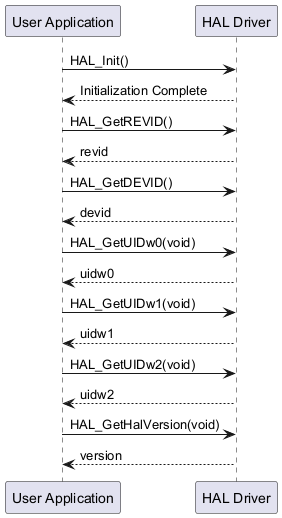

The diagram above was rendered by PlantUML. Its source (embedded in the PNG):
@startuml
participant "User Application" as UA
participant "HAL Driver" as HAL1

UA -> HAL1 : HAL_Init()
HAL1 --> UA : Initialization Complete

UA -> HAL1 : HAL_GetREVID()
HAL1 --> UA : revid
UA -> HAL1 : HAL_GetDEVID()
HAL1 --> UA : devid
UA -> HAL1 : HAL_GetUIDw0(void)
HAL1 --> UA : uidw0
UA -> HAL1 : HAL_GetUIDw1(void)
HAL1 --> UA : uidw1
UA -> HAL1 : HAL_GetUIDw2(void)
HAL1 --> UA : uidw2

UA -> HAL1 : HAL_GetHalVersion(void)
HAL1 --> UA : version
@enduml